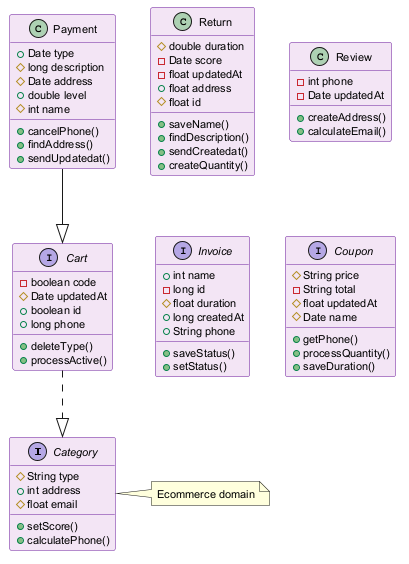

The diagram above was rendered by PlantUML. Its source (embedded in the PNG):
@startuml
skinparam backgroundColor #FFFFFF
skinparam classBackgroundColor #F3E5F5
skinparam classBorderColor #6A1B9A
skinparam defaultFontSize 11
interface Category {
  #String type
  +int address
  #float email
  +setScore()
  +calculatePhone()
}
class Return {
  #double duration
  -Date score
  -float updatedAt
  +float address
  #float id
  +saveName()
  +findDescription()
  +sendCreatedat()
  +createQuantity()
}
class Review {
  -int phone
  -Date updatedAt
  +createAddress()
  +calculateEmail()
}
interface Cart {
  -boolean code
  #Date updatedAt
  +boolean id
  +long phone
  +deleteType()
  +processActive()
}
class Payment {
  +Date type
  #long description
  #Date address
  +double level
  #int name
  +cancelPhone()
  +findAddress()
  +sendUpdatedat()
}
interface Invoice {
  +int name
  -long id
  #float duration
  +long createdAt
  +String phone
  +saveStatus()
  +setStatus()
}
interface Coupon {
  #String price
  -String total
  #float updatedAt
  #Date name
  +getPhone()
  +processQuantity()
  +saveDuration()
}
Payment --|> Cart
Cart ..|> Category
note right of Category : Ecommerce domain
@enduml